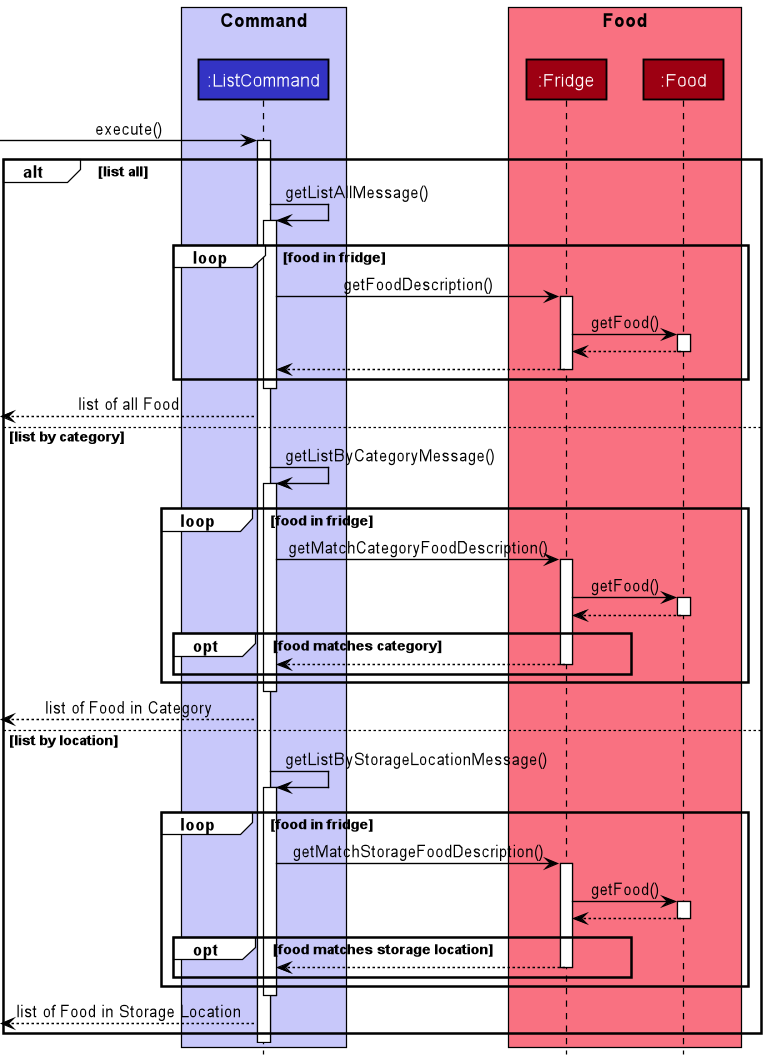

The diagram above was rendered by PlantUML. Its source (embedded in the PNG):
@startuml ListCommandSequenceDiagram
'https://plantuml.com/sequence-diagram

!include style.puml

box "Command\n" COMMAND_COLOR_T1
Participant ":ListCommand" as list COMMAND_COLOR
end box

box "Food\n" FOOD_COLOR_T1
Participant ":Fridge" as fridge FOOD_COLOR
Participant ":Food" as food FOOD_COLOR
end box

-> list: execute()
activate list

alt list all
        list -> list: getListAllMessage()
        activate list
        loop food in fridge
            list-> fridge: getFoodDescription()
            activate fridge

            fridge -> food: getFood()
                activate food
                return
                return
                deactivate food

            deactivate fridge
        end
        deactivate list
<--list: list of all Food

else list by category
        list -> list: getListByCategoryMessage()
        activate list
        loop food in fridge
            list-> fridge: getMatchCategoryFoodDescription()
            activate fridge

            fridge -> food: getFood()
                activate food
                return
                opt food matches category
                return
                end
                deactivate food

            deactivate fridge
        end
        deactivate list
<--list: list of Food in Category

else list by location
        list -> list: getListByStorageLocationMessage()
        activate list
        loop food in fridge
            list-> fridge: getMatchStorageFoodDescription()
            activate fridge

            fridge -> food: getFood()
                activate food
                return
                opt food matches storage location
                return
                end
                deactivate food

            deactivate fridge
        end
        deactivate list
<--list: list of Food in Storage Location
end


deactivate list

@enduml